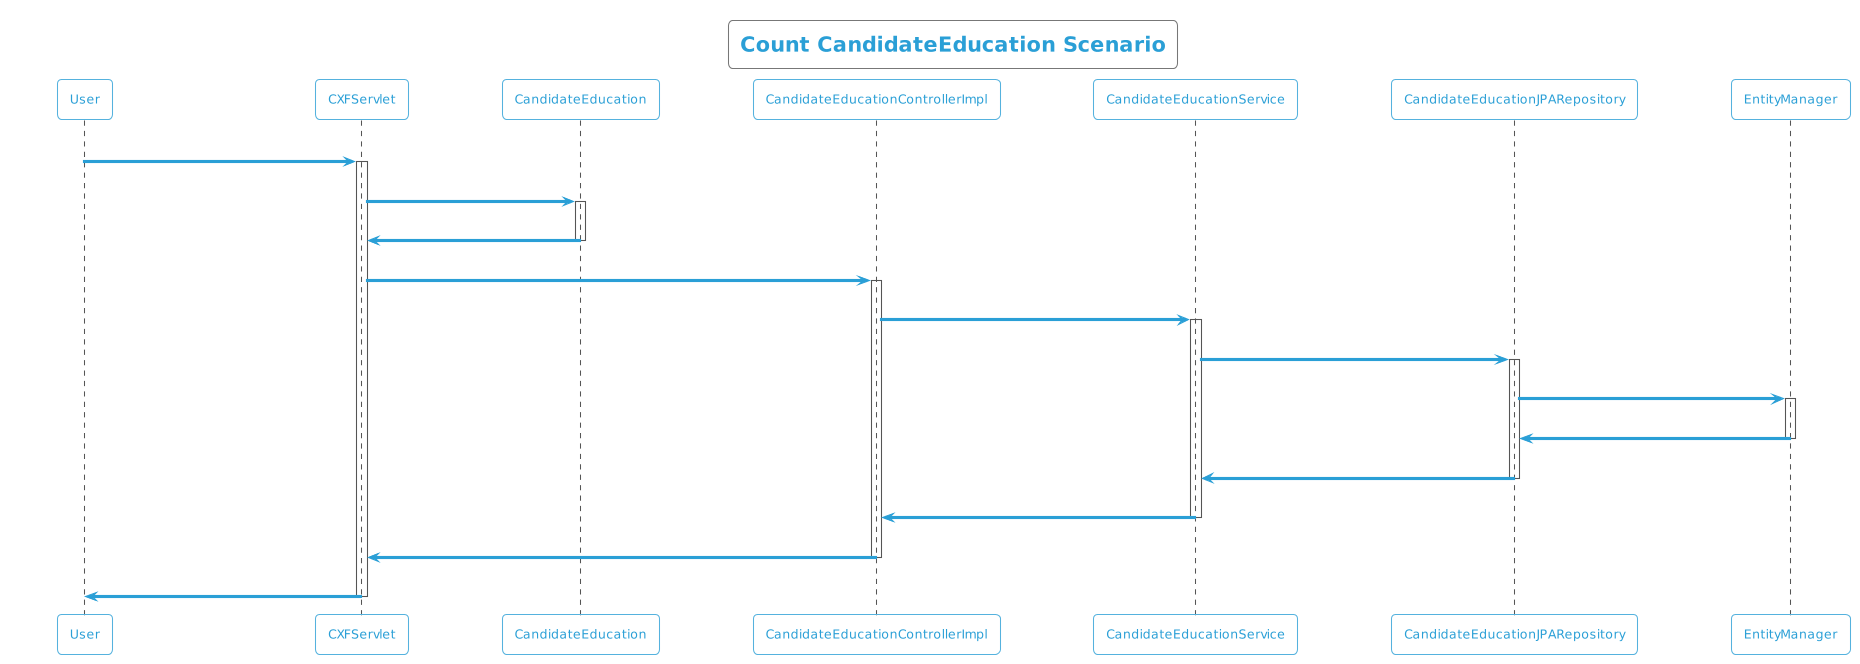

The diagram above was rendered by PlantUML. Its source (embedded in the PNG):
@startuml
!theme cyborg-outline
title Count CandidateEducation Scenario
participant User
User -> CXFServlet: GET, CandidateEducation
activate CXFServlet
CXFServlet -> CandidateEducation: << count >>
activate CandidateEducation
CandidateEducation -> CXFServlet: << instance >>
deactivate CandidateEducation
CXFServlet -> CandidateEducationControllerImpl: count(:CandidateEducation)
activate CandidateEducationControllerImpl
CandidateEducationControllerImpl -> CandidateEducationService: count(:CandidateEducation)
activate CandidateEducationService
CandidateEducationService -> CandidateEducationJPARepository: count(:CandidateEducation)
activate CandidateEducationJPARepository
CandidateEducationJPARepository -> EntityManager: save(:Long)
activate EntityManager
EntityManager -> CandidateEducationJPARepository: << persisted Count >>
deactivate EntityManager
CandidateEducationJPARepository -> CandidateEducationService: << persisted Count >>
deactivate CandidateEducationJPARepository
CandidateEducationService -> CandidateEducationControllerImpl: << persisted Count >>
deactivate CandidateEducationService
CandidateEducationControllerImpl -> CXFServlet: << persisted Count >>
deactivate CandidateEducationControllerImpl
CXFServlet -> User: marshalled CandidateEducation XML
deactivate CXFServlet
@enduml